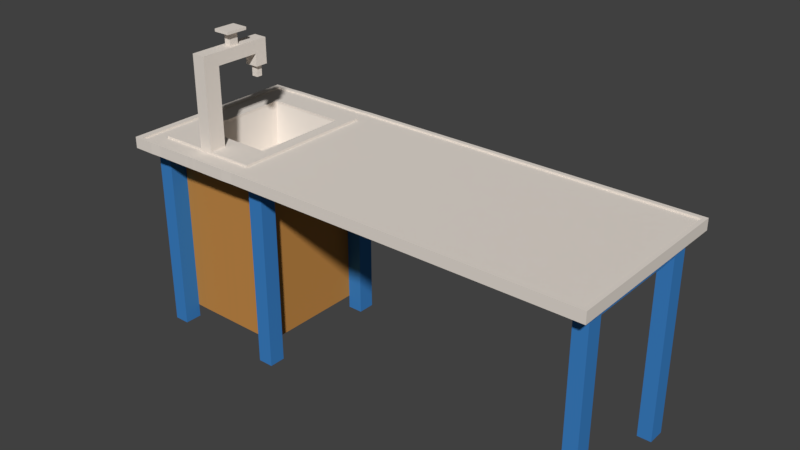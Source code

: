 # Source: TISCH_18B.blend  (saved by Blender 2.79.0; exported with 4.5.12 LTS)
import bpy
from mathutils import Matrix  # noqa: F401  (used for matrix-valued properties, if any)

bpy.ops.wm.read_factory_settings(use_empty=True)
scene = bpy.context.scene
scene.name = 'Scene'

# ---- collections
col_collection_1 = bpy.data.collections.new('Collection 1'); scene.collection.children.link(col_collection_1)

# ---- materials (node trees are filled in below, after node groups)
mat_material = bpy.data.materials.new('Material')
mat_material.alpha_threshold = 0.0
mat_material.use_transparent_shadow = False
mat_material.diffuse_color = (0.8007, 0.7342, 0.667, 1.0)
mat_material.roughness = 0.5
mat_material.line_color = (0.0, 0.0, 0.0, 1.0)
mat_material_001 = bpy.data.materials.new('Material.001')
mat_material_001.alpha_threshold = 0.0
mat_material_001.use_transparent_shadow = False
mat_material_001.diffuse_color = (0.046, 0.2189, 0.5596, 1.0)
mat_material_001.roughness = 0.5
mat_material_004 = bpy.data.materials.new('Material.004')
mat_material_004.alpha_threshold = 0.0
mat_material_004.use_transparent_shadow = False
mat_material_004.diffuse_color = (0.5583, 0.2582, 0.06663, 1.0)
mat_material_004.roughness = 0.5

# ---- material node trees

# ---- world
world_world = bpy.data.worlds.new('World'); scene.world = world_world
world_world.color = (0.05088, 0.05088, 0.05088)
world_world.use_sun_shadow = False
world_world.sun_shadow_jitter_overblur = 0.0
world_world.cycles.sampling_method = 'MANUAL'

# ---- meshes
me_cube = bpy.data.meshes.new('Cube')
me_cube.from_pydata([(0.8249, 0.7416, -5.578), (0.6703, 0.7416, -5.578), (0.8249, 0.8025, -5.578), (0.6703, 0.8025, -5.578), (0.8249, -0.6667, -5.578), (0.6703, -0.6667, -5.578), (0.8249, -0.7353, -5.578), (0.6703, -0.7353, -5.578), (-0.3879, 0.8025, -5.578), (-0.5538, 0.8025, -5.578), (-0.3879, 0.7416, -5.578), (-0.5538, 0.7416, -5.578), (-0.3879, -0.6667, -5.578), (-0.3879, -0.7353, -5.578), (-0.5538, -0.7353, -5.578), (-0.5538, -0.6667, -5.578), (1.002, 0.835, -2.039), (1.002, 0.835, 0.9249), (-0.7443, 0.835, -2.039), (-0.7443, 0.835, 0.9249), (-0.5538, 0.835, -2.039), (-0.5538, 0.835, 0.9249), (-0.7443, -0.7353, -2.039), (-0.7443, -0.7353, 0.9249), (1.002, -0.7353, -2.039), (1.002, -0.7353, 0.9249), (-0.5538, -0.7353, 0.9249), (0.8249, -0.7353, -58.9), (-0.3879, 0.835, 0.9249), (-0.3879, 0.835, -2.039), (-0.3879, -0.7353, 0.9249), (0.6703, -0.7353, -58.9), (-0.7443, -0.6667, 0.9249), (1.002, -0.6667, -2.039), (-0.5538, -0.6667, 0.9249), (-0.7443, -0.6667, -2.039), (1.002, -0.6667, 0.9249), (-0.5538, -0.6667, -2.039), (-0.3879, -0.6667, 0.9249), (-0.3879, -0.6667, -2.039), (-0.7443, 0.8174, 0.9249), (1.002, 0.8174, -2.039), (-0.5538, 0.8174, 0.9249), (-0.3879, 0.8174, 0.9249), (-0.7443, 0.8174, -2.039), (1.002, 0.8174, 0.9249), (-0.5538, 0.8025, -2.039), (-0.3879, 0.8025, -2.039), (-0.7443, 0.7416, -2.039), (1.002, 0.7416, 0.9249), (-0.5538, 0.7416, -2.039), (-0.3879, 0.7416, -2.039), (-0.7443, 0.7416, 0.9249), (1.002, 0.7416, -2.039), (-0.5538, 0.7416, 0.9249), (-0.3879, 0.7416, 0.9249), (-0.5526, -1.202, -58.9), (0.8249, 0.835, 0.9249), (0.8249, -0.7353, 0.9249), (0.6703, -0.6667, -58.9), (-0.398, -1.202, -58.9), (0.8249, 0.835, -2.039), (0.8249, -0.6667, 0.9249), (0.8249, -0.6667, -2.039), (0.8249, 0.8174, 0.9249), (0.8249, 0.8025, -2.039), (0.8249, 0.7416, -2.039), (0.8249, 0.7416, 0.9249), (-0.398, -1.27, -58.9), (0.6703, 0.835, -2.039), (-0.5526, -1.27, -58.9), (0.6703, 0.835, 0.9249), (0.6703, -0.7353, 0.9249), (0.8249, -0.6667, -58.9), (0.6703, -0.6667, 0.9249), (0.6703, -0.6667, -2.039), (0.6703, 0.8174, 0.9249), (0.6703, 0.8025, -2.039), (0.6703, 0.7416, -2.039), (0.6703, 0.7416, 0.9249), (0.6703, 0.8025, -63.17), (0.6703, 0.7416, -63.17), (0.6703, -0.6667, -63.17), (0.6703, -0.7353, -63.17), (0.8249, -0.6667, -63.17), (0.8249, -0.7353, -63.17), (0.8249, 0.8025, -63.17), (0.8249, 0.7416, -63.17), (-0.5538, 0.7416, -63.17), (-0.3879, 0.7416, -63.17), (-0.3879, 0.8025, -63.17), (-0.5538, 0.8025, -63.17), (-0.5538, -0.6667, -63.17), (-0.3879, -0.6667, -63.17), (-0.3879, -0.7353, -63.17), (-0.5538, -0.7353, -63.17), (-0.5526, -1.27, -5.578), (-0.398, -1.27, -5.578), (-0.5526, -1.202, -5.578), (-0.398, -1.202, -5.578), (0.6602, -1.27, -5.578), (0.6602, -1.202, -5.578), (0.8261, -1.202, -5.578), (0.8261, -1.27, -5.578), (-0.5538, -0.7353, -58.9), (-0.3879, -0.7353, -58.9), (-0.5538, -0.6667, -58.9), (-0.3879, -0.6667, -58.9), (-0.5526, -1.202, -2.039), (0.8261, -1.202, -58.9), (1.017, -1.202, -2.039), (1.017, -1.202, 0.9249), (-0.7294, -1.202, -2.039), (-0.7294, -1.202, 0.9249), (0.8261, -1.202, 0.9249), (0.8261, -1.202, -2.039), (0.6602, -1.202, -58.9), (0.6602, -1.202, -2.039), (0.6602, -1.202, 0.9249), (0.8261, -1.27, -58.9), (1.017, -1.27, 0.9249), (-0.7294, -1.27, -2.039), (0.8261, -1.27, 0.9249), (1.017, -1.27, -2.039), (-0.7294, -1.27, 0.9249), (0.8261, -1.27, -2.039), (0.6602, -1.27, 0.9249), (0.6602, -1.27, -2.039), (0.8249, -0.7353, -2.039), (-0.5526, -1.202, 0.9249), (0.6602, -1.27, -58.9), (0.6703, -0.7353, -2.039), (-0.5526, -1.27, 0.9249), (-0.5526, -1.27, -2.039), (-0.3879, -0.7353, -2.039), (-0.5538, -0.7353, -2.039), (-0.398, -1.202, 0.9249), (-0.398, -1.202, -2.039), (-0.398, -1.27, 0.9249), (-0.398, -1.27, -2.039), (-0.398, -1.27, -63.17), (-0.398, -1.202, -63.17), (-0.5526, -1.27, -63.17), (-0.5526, -1.202, -63.17), (0.8261, -1.27, -63.17), (0.6602, -1.27, -63.17), (0.6602, -1.202, -63.17), (0.8261, -1.202, -63.17), (0.6669, -0.7892, -5.578), (0.6636, -1.148, -5.578), (0.6669, -0.7892, -58.9), (0.6636, -1.148, -58.9), (-0.3946, -1.148, -58.9), (-0.3913, -0.7892, -58.9), (-0.3946, -1.148, -5.578), (-0.3913, -0.7892, -5.578), (-0.7394, -0.7892, -2.039), (-0.7344, -1.148, -2.039), (-0.553, -1.148, -2.039), (-0.5534, -0.7892, -2.039), (0.8253, -0.7892, -5.578), (0.8257, -1.148, -5.578), (1.007, -0.7892, -2.039), (1.012, -1.148, -2.039), (0.8253, -0.7892, -2.039), (0.8257, -1.148, -2.039), (1.007, -0.7892, 0.9249), (1.012, -1.148, 0.9249), (0.8253, -0.7892, 0.9249), (0.8257, -1.148, 0.9249), (-0.3913, -0.7892, 0.9249), (-0.3946, -1.148, 0.9249), (-0.5534, -0.7892, 0.9249), (-0.553, -1.148, 0.9249), (-0.7394, -0.7892, 0.9249), (-0.7344, -1.148, 0.9249), (-0.5534, -0.7892, -5.578), (-0.553, -1.148, -5.578), (0.5317, 0.7416, -5.578), (0.5317, 0.8025, -5.578), (0.5317, -0.6667, -5.578), (0.5317, 0.835, -2.039), (0.5317, 0.835, 0.9249), (0.5317, -0.7353, 0.9249), (0.5317, -0.6667, 0.9249), (0.5317, -0.6667, -2.039), (0.5317, 0.8174, 0.9249), (0.5317, 0.8025, -2.039), (0.5317, 0.7416, -2.039), (0.5317, 0.7416, 0.9249), (0.5216, -1.27, -5.578), (0.5216, -1.202, 0.9249), (0.5216, -1.27, 0.9249), (0.5216, -1.27, -2.039), (0.5283, -0.7892, 0.9249), (0.5249, -1.148, 0.9249), (-0.3012, -0.8245, -11.2), (-0.3039, -1.113, -11.2), (0.4376, -0.8245, -11.2), (0.4349, -1.113, -11.2), (-0.5538, -0.7353, 1.656), (-0.3879, -0.7353, 1.656), (0.6703, -0.7353, 1.656), (0.8249, -0.7353, 1.656), (0.5317, -0.7353, 1.656), (0.8261, -1.202, 1.656), (0.6602, -1.202, 1.656), (-0.398, -1.202, 1.656), (-0.5526, -1.202, 1.656), (0.5216, -1.202, 1.656), (0.8257, -1.148, 1.656), (0.6636, -1.148, 1.656), (-0.3946, -1.148, 1.656), (-0.553, -1.148, 1.656), (0.8253, -0.7892, 1.656), (0.6669, -0.7892, 1.656), (-0.3913, -0.7892, 1.656), (-0.5534, -0.7892, 1.656), (0.5283, -0.7892, 1.656), (0.5249, -1.148, 1.656), (0.6658, -0.9386, -5.578), (0.6647, -0.9986, -5.578), (0.6658, -0.9386, -58.9), (0.6647, -0.9986, -58.9), (-0.3935, -0.9986, -58.9), (-0.3924, -0.9386, -58.9), (-0.3935, -0.9986, -5.578), (-0.3924, -0.9386, -5.578), (-0.7377, -0.9386, -2.039), (-0.736, -0.9986, -2.039), (-0.5532, -0.9986, -2.039), (-0.5533, -0.9386, -2.039), (0.8255, -0.9386, -5.578), (0.8256, -0.9986, -5.578), (1.008, -0.9386, -2.039), (1.01, -0.9986, -2.039), (0.8255, -0.9386, -2.039), (0.8256, -0.9986, -2.039), (1.008, -0.9386, 0.9249), (1.01, -0.9986, 0.9249), (0.8255, -0.9386, 0.9249), (0.8256, -0.9986, 0.9249), (-0.3924, -0.9386, 0.9249), (-0.3935, -0.9986, 0.9249), (-0.5533, -0.9386, 0.9249), (-0.5532, -0.9986, 0.9249), (-0.7377, -0.9386, 0.9249), (-0.736, -0.9986, 0.9249), (-0.5533, -0.9386, -5.578), (-0.5532, -0.9986, -5.578), (0.5261, -0.9986, 0.9249), (0.5272, -0.9386, 0.9249), (-0.3021, -0.9445, -11.2), (-0.303, -0.9927, -11.2), (0.4358, -0.9927, -11.2), (0.4367, -0.9445, -11.2), (0.8255, -0.9386, 1.656), (0.8256, -0.9986, 1.656), (0.6658, -0.9386, 1.656), (0.6647, -0.9986, 1.656), (-0.3924, -0.9386, 1.656), (-0.3935, -0.9986, 1.656), (-0.5533, -0.9386, 1.656), (-0.5532, -0.9986, 1.656), (0.5261, -0.9986, 1.656), (0.5272, -0.9386, 1.656), (0.8255, -0.9386, 26.02), (0.8256, -0.9986, 26.02), (0.6658, -0.9386, 26.02), (0.6647, -0.9986, 26.02), (0.8255, -0.9386, 30.05), (0.8256, -0.9986, 30.05), (0.6658, -0.9386, 30.05), (0.6647, -0.9986, 30.05), (0.2485, -0.9369, 26.02), (0.2474, -0.997, 26.02), (0.2485, -0.9369, 30.05), (0.2474, -0.997, 30.05), (0.128, -0.9364, 26.02), (0.1268, -0.9965, 26.02), (0.128, -0.9364, 30.05), (0.1268, -0.9965, 30.05), (0.2485, -0.9369, 22.09), (0.2474, -0.997, 22.09), (0.128, -0.9364, 22.09), (0.1268, -0.9965, 22.09), (0.2159, -0.9528, 22.09), (0.2154, -0.9807, 22.09), (0.1599, -0.9526, 22.09), (0.1594, -0.9805, 22.09), (0.2159, -0.9528, 18.41), (0.2154, -0.9807, 18.41), (0.1599, -0.9526, 18.41), (0.1594, -0.9805, 18.41), (0.4981, -0.9981, 26.02), (0.4144, -0.9975, 26.02), (0.4151, -0.9374, 26.02), (0.4988, -0.938, 26.02), (0.4981, -0.9981, 30.05), (0.4144, -0.9975, 30.05), (0.4151, -0.9374, 30.05), (0.4988, -0.938, 30.05), (0.6654, -0.9538, -5.578), (0.6651, -0.9839, -5.578), (0.6654, -0.9538, -58.9), (0.6651, -0.9839, -58.9), (-0.3931, -0.9839, -58.9), (-0.3928, -0.9538, -58.9), (-0.3931, -0.9839, -5.578), (-0.3928, -0.9538, -5.578), (-0.7372, -0.9538, -2.039), (-0.7366, -0.9839, -2.039), (-0.5532, -0.9839, -2.039), (-0.5532, -0.9538, -2.039), (0.8255, -0.9538, -5.578), (0.8255, -0.9839, -5.578), (1.009, -0.9538, -2.039), (1.009, -0.9839, -2.039), (0.8255, -0.9538, -2.039), (0.8255, -0.9839, -2.039), (1.009, -0.9538, 0.9249), (1.009, -0.9839, 0.9249), (0.8255, -0.9538, 0.9249), (0.8255, -0.9839, 0.9249), (-0.3928, -0.9538, 0.9249), (-0.3931, -0.9839, 0.9249), (-0.5532, -0.9538, 0.9249), (-0.5532, -0.9839, 0.9249), (-0.7372, -0.9538, 0.9249), (-0.7366, -0.9839, 0.9249), (-0.5532, -0.9538, -5.578), (-0.5532, -0.9839, -5.578), (0.5264, -0.9839, 0.9249), (0.5268, -0.9538, 0.9249), (-0.3024, -0.9568, -11.2), (-0.3027, -0.981, -11.2), (0.4361, -0.981, -11.2), (0.4364, -0.9568, -11.2), (0.8255, -0.9538, 1.656), (0.8255, -0.9839, 1.656), (0.6654, -0.9538, 1.656), (0.6651, -0.9839, 1.656), (-0.3928, -0.9538, 1.656), (-0.3931, -0.9839, 1.656), (-0.5532, -0.9538, 1.656), (-0.5532, -0.9839, 1.656), (0.5264, -0.9839, 1.656), (0.5268, -0.9538, 1.656), (0.8255, -0.9538, 26.02), (0.8255, -0.9839, 26.02), (0.6654, -0.9538, 26.02), (0.6651, -0.9839, 26.02), (0.8255, -0.9538, 30.05), (0.8255, -0.9839, 30.05), (0.6654, -0.9538, 30.05), (0.6651, -0.9839, 30.05), (0.2481, -0.9513, 26.02), (0.2477, -0.9814, 26.02), (0.2481, -0.9513, 30.05), (0.2477, -0.9814, 30.05), (0.1276, -0.9506, 26.02), (0.1272, -0.9806, 26.02), (0.1276, -0.9506, 30.05), (0.1272, -0.9806, 30.05), (0.2481, -0.9513, 22.09), (0.2477, -0.9814, 22.09), (0.1276, -0.9506, 22.09), (0.1272, -0.9806, 22.09), (0.2157, -0.9592, 22.09), (0.2156, -0.9731, 22.09), (0.1598, -0.9588, 22.09), (0.1596, -0.9728, 22.09), (0.2157, -0.9592, 18.41), (0.2156, -0.9731, 18.41), (0.1598, -0.9588, 18.41), (0.1596, -0.9728, 18.41), (0.4986, -0.953, 30.05), (0.4983, -0.9831, 30.05), (0.4148, -0.9522, 30.05), (0.4146, -0.9822, 30.05), (0.4983, -0.9831, 26.02), (0.4986, -0.953, 26.02), (0.4146, -0.9822, 26.02), (0.4148, -0.9522, 26.02), (0.4986, -0.953, 34.09), (0.4983, -0.9831, 34.09), (0.4148, -0.9522, 34.09), (0.4146, -0.9822, 34.09), (0.5593, -0.9318, 34.09), (0.5588, -1.005, 34.09), (0.3544, -0.9298, 34.09), (0.3539, -1.003, 34.09), (0.5593, -0.9318, 34.96), (0.5588, -1.005, 34.96), (0.3544, -0.9298, 34.96), (0.3539, -1.003, 34.96), (0.9731, 0.835, 0.9249), (0.9731, -0.7353, -2.039), (0.9731, -0.7353, 0.9249), (0.9731, -0.6667, 0.9249), (0.9731, -0.6667, -2.039), (0.9731, 0.8174, 0.9249), (0.9731, 0.8174, -2.039), (0.9731, 0.7416, -2.039), (0.9731, 0.7416, 0.9249), (0.9731, 0.835, -2.039), (0.9857, -1.202, -2.039), (0.9857, -1.202, 0.9249), (0.9857, -1.27, 0.9249), (0.9857, -1.27, -2.039), (0.9773, -0.7892, -2.039), (0.9815, -1.148, -2.039), (0.9773, -0.7892, 0.9249), (0.9815, -1.148, 0.9249), (0.9787, -0.9386, 0.9249), (0.9801, -0.9986, 0.9249), (0.9787, -0.9386, -2.039), (0.9801, -0.9986, -2.039), (0.9792, -0.9538, -2.039), (0.9796, -0.9839, -2.039), (0.9792, -0.9538, 0.9249), (0.9796, -0.9839, 0.9249), (-0.7044, 0.835, -2.039), (-0.7044, 0.835, 0.9249), (-0.7044, -0.7353, -2.039), (-0.7044, -0.7353, 0.9249), (-0.7044, -0.6667, 0.9249), (-0.7044, -0.6667, -2.039), (-0.7044, 0.8174, 0.9249), (-0.7044, 0.8174, -2.039), (-0.7044, 0.7416, -2.039), (-0.7044, 0.7416, 0.9249), (-0.6924, -1.202, 0.9249), (-0.6924, -1.202, -2.039), (-0.6924, -1.27, 0.9249), (-0.6924, -1.27, -2.039), (-0.7004, -0.7892, 0.9249), (-0.6964, -1.148, 0.9249), (-0.7004, -0.7892, -2.039), (-0.6964, -1.148, -2.039), (-0.699, -0.9386, -2.039), (-0.6977, -0.9986, -2.039), (-0.699, -0.9386, 0.9249), (-0.6977, -0.9986, 0.9249), (-0.6986, -0.9538, 0.9249), (-0.6981, -0.9839, 0.9249), (-0.6986, -0.9538, -2.039), (-0.6981, -0.9839, -2.039), (-0.7443, 0.8174, 1.497), (-0.7443, 0.835, 1.497), (0.9731, 0.835, 1.497), (1.002, 0.835, 1.497), (-0.7044, 0.835, 1.497), (-0.5538, 0.835, 1.497), (-0.5538, 0.8174, 1.497), (1.002, -0.6667, 1.497), (1.002, -0.7353, 1.497), (0.9731, -0.7353, 1.497), (-0.3879, 0.835, 1.497), (-0.3879, 0.8174, 1.497), (-0.7443, -0.7353, 1.497), (-0.7443, -0.6667, 1.497), (1.002, 0.7416, 1.497), (0.9731, -0.6667, 1.497), (-0.7443, 0.7416, 1.497), (1.002, 0.8174, 1.497), (-0.7044, 0.8174, 1.497), (0.9731, 0.8174, 1.497), (0.9731, 0.7416, 1.497), (0.6703, 0.835, 1.497), (0.8249, 0.835, 1.497), (0.6703, 0.8174, 1.497), (0.8249, 0.8174, 1.497), (0.5317, 0.835, 1.497), (0.5317, 0.8174, 1.497), (-0.7294, -1.27, 1.497), (-0.7294, -1.202, 1.497), (-0.6924, -1.202, 1.497), (1.017, -1.202, 1.497), (1.017, -1.27, 1.497), (-0.6924, -1.27, 1.497), (1.012, -1.148, 1.497), (-0.7344, -1.148, 1.497), (1.007, -0.7892, 1.497), (1.01, -0.9986, 1.497), (-0.7394, -0.7892, 1.497), (-0.736, -0.9986, 1.497), (0.9773, -0.7892, 1.497), (0.9815, -1.148, 1.497), (1.008, -0.9386, 1.497), (1.009, -0.9839, 1.497), (-0.7377, -0.9386, 1.497), (-0.7366, -0.9839, 1.497), (0.9787, -0.9386, 1.497), (0.9801, -0.9986, 1.497), (1.009, -0.9538, 1.497), (-0.7372, -0.9538, 1.497), (0.9792, -0.9538, 1.497), (0.9796, -0.9839, 1.497), (0.9857, -1.202, 1.497), (0.9857, -1.27, 1.497), (-0.7044, -0.7353, 1.497), (-0.7044, -0.6667, 1.497), (-0.7044, 0.7416, 1.497), (-0.7004, -0.7892, 1.497), (-0.6964, -1.148, 1.497), (-0.699, -0.9386, 1.497), (-0.6977, -0.9986, 1.497), (-0.6986, -0.9538, 1.497), (-0.6981, -0.9839, 1.497), (0.8261, -1.299, 0.9249), (0.6602, -1.299, 0.9249), (-0.7294, -1.299, 0.9249), (-0.7294, -1.299, -2.039), (0.9857, -1.299, 0.9249), (0.9857, -1.299, -2.039), (0.8261, -1.299, -2.039), (-0.6924, -1.299, -2.039), (1.017, -1.299, 0.9249), (1.017, -1.299, -2.039), (-0.398, -1.299, 0.9249), (-0.5526, -1.299, 0.9249), (0.5216, -1.299, 0.9249), (0.5216, -1.299, -2.039), (-0.398, -1.299, -2.039), (0.6602, -1.299, -2.039), (-0.6924, -1.299, 0.9249), (-0.5526, -1.299, -2.039), (0.9857, -1.299, 1.497), (-0.6924, -1.299, 1.497), (-0.7294, -1.299, 1.497), (1.017, -1.299, 1.497), (0.8261, -1.27, 1.497), (0.6602, -1.27, 1.497), (-0.398, -1.27, 1.497), (-0.5526, -1.27, 1.497), (0.5216, -1.27, 1.497), (-0.398, -1.299, 1.497), (-0.5526, -1.299, 1.497), (0.8261, -1.299, 1.497), (0.6602, -1.299, 1.497), (0.5216, -1.299, 1.497)], [], [(188, 51, 10, 178), (134, 135, 14, 13), (51, 39, 12, 10), (187, 77, 3, 179), (128, 131, 7, 6), (46, 47, 8, 9), (77, 65, 2, 3), (37, 50, 11, 15), (178, 179, 3, 1), (13, 12, 180, 5, 7), (3, 2, 86, 80), (106, 107, 93, 92), (5, 1, 0, 4), (15, 11, 10, 12), (0, 1, 81, 87), (9, 8, 90, 91), (15, 12, 107, 106), (44, 40, 19, 18), (405, 396, 17, 16), (13, 14, 104, 105), (402, 405, 16, 41), (14, 15, 106, 104), (96, 98, 56, 70), (429, 422, 20, 46), (422, 423, 21, 20), (99, 97, 68, 60), (101, 102, 109, 116), (426, 425, 26, 34), (19, 40, 448, 449), (33, 36, 25, 24), (98, 99, 60, 56), (5, 4, 73, 59), (34, 26, 30, 38), (439, 433, 112, 157), (6, 7, 31, 27), (46, 20, 29, 47), (20, 21, 28, 29), (185, 75, 5, 180), (54, 34, 38, 55), (53, 49, 36, 33), (431, 426, 34, 54), (424, 427, 37, 135), (397, 400, 33, 24), (22, 23, 32, 35), (434, 432, 477, 480), (16, 17, 45, 41), (28, 21, 453, 458), (63, 128, 6, 4), (430, 429, 46, 50), (403, 402, 41, 53), (48, 52, 40, 44), (35, 32, 52, 48), (400, 403, 53, 33), (427, 430, 50, 37), (50, 46, 9, 11), (428, 431, 54, 42), (40, 52, 464, 448), (41, 45, 49, 53), (42, 54, 55, 43), (76, 79, 67, 64), (75, 78, 1, 5), (135, 37, 15, 14), (131, 134, 13, 7), (79, 74, 62, 67), (153, 105, 31, 150), (155, 13, 105, 153), (74, 72, 58, 62), (102, 103, 119, 109), (77, 69, 61, 65), (69, 71, 57, 61), (181, 182, 71, 69), (187, 181, 69, 77), (4, 6, 27, 73), (184, 183, 72, 74), (97, 96, 70, 68), (189, 184, 74, 79), (65, 66, 0, 2), (120, 111, 478, 479), (66, 63, 4, 0), (185, 188, 78, 75), (186, 189, 79, 76), (95, 92, 93, 94), (90, 89, 88, 91), (85, 83, 82, 84), (86, 87, 81, 80), (59, 73, 84, 82), (27, 31, 83, 85), (107, 105, 94, 93), (10, 11, 88, 89), (73, 27, 85, 84), (105, 104, 95, 94), (8, 10, 89, 90), (2, 0, 87, 86), (104, 106, 92, 95), (1, 3, 80, 81), (11, 9, 91, 88), (31, 59, 82, 83), (117, 101, 102, 115), (108, 98, 99, 137), (101, 100, 190, 97, 99), (119, 130, 145, 144), (399, 398, 457, 463), (72, 183, 204, 202), (167, 111, 110, 163), (168, 58, 203, 214), (408, 407, 114, 122), (157, 112, 113, 175), (121, 124, 113, 112), (411, 163, 110, 406), (245, 173, 213, 263), (122, 114, 118, 126), (7, 5, 59, 31), (193, 139, 97, 190), (239, 321, 490, 484), (406, 409, 125, 115), (433, 435, 121, 112), (110, 111, 120, 123), (404, 399, 463, 468), (414, 420, 497, 493), (133, 108, 98, 96), (238, 166, 483, 489), (115, 125, 103, 102), (43, 186, 474, 459), (137, 99, 101, 117), (437, 432, 129, 173), (138, 136, 129, 132), (103, 100, 130, 119), (100, 101, 116, 130), (192, 191, 136, 138), (165, 115, 102, 161), (111, 167, 481, 478), (147, 144, 145, 146), (143, 141, 140, 142), (68, 70, 142, 140), (56, 60, 141, 143), (130, 116, 146, 145), (70, 56, 143, 142), (116, 109, 147, 146), (109, 119, 144, 147), (60, 68, 140, 141), (60, 116, 101, 99), (148, 7, 6, 160), (149, 101, 116, 151), (12, 13, 105, 107), (13, 7, 31, 105), (159, 135, 14, 176), (154, 99, 98, 177), (13, 155, 176, 14), (226, 154, 177, 249), (108, 158, 177, 98), (231, 159, 176, 248), (7, 148, 150, 31), (221, 149, 151, 223), (101, 149, 161, 102), (220, 148, 160, 232), (128, 164, 160, 6), (237, 165, 161, 233), (425, 436, 172, 26), (443, 437, 173, 245), (173, 129, 208, 213), (26, 172, 217, 200), (397, 24, 162, 410), (417, 235, 163, 411), (22, 156, 174, 23), (229, 157, 175, 247), (129, 136, 207, 208), (58, 72, 202, 203), (25, 166, 162, 24), (239, 167, 163, 235), (242, 170, 216, 260), (183, 30, 201, 204), (167, 239, 484, 481), (420, 421, 498, 497), (99, 154, 152, 60), (227, 155, 153, 225), (60, 152, 151, 116), (225, 153, 150, 222), (424, 438, 156, 22), (441, 439, 157, 229), (243, 171, 197, 253), (114, 169, 210, 205), (126, 118, 191, 192), (127, 193, 190, 100), (250, 195, 219, 264), (43, 55, 189, 186), (39, 51, 188, 185), (55, 38, 184, 189), (38, 30, 183, 184), (47, 29, 181, 187), (29, 28, 182, 181), (39, 185, 180, 12), (10, 8, 179, 178), (47, 187, 179, 8), (78, 188, 178, 1), (253, 197, 199, 254), (171, 195, 199, 197), (251, 194, 198, 255), (194, 170, 196, 198), (213, 208, 207, 212), (211, 206, 205, 210), (219, 209, 206, 211), (204, 218, 215, 202), (264, 219, 211, 259), (202, 215, 214, 203), (259, 211, 210, 257), (200, 217, 216, 201), (263, 213, 212, 261), (201, 216, 218, 204), (212, 207, 209, 219), (30, 26, 200, 201), (118, 114, 205, 206), (240, 168, 214, 256), (170, 194, 218, 216), (191, 118, 206, 209), (195, 171, 212, 219), (136, 191, 209, 207), (169, 241, 257, 210), (322, 240, 256, 338), (217, 262, 260, 216), (345, 263, 261, 343), (215, 258, 256, 214), (341, 259, 269, 351), (218, 265, 258, 215), (346, 264, 259, 341), (195, 250, 254, 199), (333, 251, 255, 337), (196, 252, 255, 198), (335, 253, 254, 336), (194, 251, 265, 218), (332, 250, 264, 346), (170, 242, 252, 196), (325, 243, 253, 335), (438, 440, 228, 156), (447, 441, 229, 311), (152, 224, 223, 151), (307, 225, 222, 304), (154, 226, 224, 152), (309, 227, 225, 307), (64, 401, 467, 472), (166, 25, 456, 483), (171, 243, 261, 212), (324, 242, 260, 342), (166, 238, 234, 162), (321, 239, 235, 317), (156, 228, 246, 174), (311, 229, 247, 329), (410, 162, 234, 416), (419, 317, 235, 417), (436, 442, 244, 172), (445, 443, 245, 327), (164, 236, 232, 160), (319, 237, 233, 315), (149, 221, 233, 161), (302, 220, 232, 314), (148, 220, 222, 150), (303, 221, 223, 305), (158, 230, 249, 177), (313, 231, 248, 330), (155, 227, 248, 176), (308, 226, 249, 331), (172, 244, 262, 217), (327, 245, 263, 345), (382, 295, 275, 357), (256, 258, 268, 266), (338, 256, 266, 348), (259, 257, 267, 269), (355, 273, 271, 353), (266, 268, 272, 270), (348, 266, 270, 352), (269, 267, 271, 273), (276, 274, 278, 280), (295, 299, 277, 275), (300, 296, 274, 276), (378, 300, 276, 358), (361, 279, 281, 363), (358, 276, 280, 362), (275, 277, 281, 279), (278, 274, 282, 284), (284, 282, 286, 288), (360, 278, 284, 366), (275, 279, 285, 283), (357, 275, 283, 365), (287, 289, 293, 291), (365, 283, 287, 369), (283, 285, 289, 287), (366, 284, 288, 370), (373, 291, 293, 375), (370, 288, 292, 374), (288, 286, 290, 292), (369, 287, 291, 373), (354, 272, 301, 376), (376, 301, 300, 378), (272, 268, 297, 301), (301, 297, 296, 300), (269, 273, 298, 294), (294, 298, 299, 295), (351, 269, 294, 380), (380, 294, 295, 382), (297, 381, 383, 296), (381, 380, 382, 383), (268, 350, 381, 297), (350, 351, 380, 381), (298, 377, 379, 299), (378, 379, 387, 386), (273, 355, 377, 298), (355, 354, 376, 377), (286, 368, 372, 290), (368, 369, 373, 372), (289, 371, 375, 293), (371, 370, 374, 375), (290, 372, 374, 292), (372, 373, 375, 374), (285, 367, 371, 289), (367, 366, 370, 371), (282, 364, 368, 286), (364, 365, 369, 368), (274, 356, 364, 282), (356, 357, 365, 364), (279, 361, 367, 285), (361, 360, 366, 367), (277, 359, 363, 281), (359, 358, 362, 363), (278, 360, 362, 280), (360, 361, 363, 362), (299, 379, 359, 277), (379, 378, 358, 359), (267, 349, 353, 271), (349, 348, 352, 353), (272, 354, 352, 270), (354, 355, 353, 352), (257, 339, 349, 267), (339, 338, 348, 349), (296, 383, 356, 274), (383, 382, 357, 356), (244, 326, 344, 262), (326, 327, 345, 344), (227, 309, 330, 248), (309, 308, 331, 330), (230, 312, 331, 249), (312, 313, 330, 331), (220, 302, 304, 222), (302, 303, 305, 304), (221, 303, 315, 233), (303, 302, 314, 315), (236, 318, 314, 232), (318, 319, 315, 314), (442, 444, 326, 244), (444, 445, 327, 326), (416, 234, 316, 418), (418, 316, 317, 419), (228, 310, 328, 246), (310, 311, 329, 328), (238, 320, 316, 234), (320, 321, 317, 316), (243, 325, 343, 261), (325, 324, 342, 343), (226, 308, 306, 224), (308, 309, 307, 306), (224, 306, 305, 223), (306, 307, 304, 305), (440, 446, 310, 228), (446, 447, 311, 310), (242, 324, 334, 252), (324, 325, 335, 334), (251, 333, 347, 265), (333, 332, 346, 347), (252, 334, 337, 255), (334, 335, 336, 337), (250, 332, 336, 254), (332, 333, 337, 336), (265, 347, 340, 258), (347, 346, 341, 340), (258, 340, 350, 268), (340, 341, 351, 350), (262, 344, 342, 260), (344, 345, 343, 342), (241, 323, 339, 257), (323, 322, 338, 339), (384, 386, 390, 388), (377, 376, 384, 385), (379, 377, 385, 387), (376, 378, 386, 384), (391, 389, 393, 395), (386, 387, 391, 390), (387, 385, 389, 391), (385, 384, 388, 389), (393, 392, 394, 395), (389, 388, 392, 393), (388, 390, 394, 392), (390, 391, 395, 394), (322, 323, 421, 420), (240, 322, 420, 414), (318, 418, 419, 319), (236, 416, 418, 318), (319, 419, 417, 237), (164, 410, 416, 236), (323, 241, 415, 421), (168, 240, 414, 412), (241, 169, 413, 415), (58, 168, 412, 398), (237, 417, 411, 165), (128, 397, 410, 164), (52, 32, 461, 464), (432, 437, 505, 477), (110, 123, 409, 406), (401, 404, 468, 467), (165, 411, 406, 115), (182, 28, 458, 473), (169, 114, 407, 413), (64, 67, 404, 401), (63, 66, 403, 400), (66, 65, 402, 403), (436, 425, 501, 504), (128, 63, 400, 397), (67, 62, 399, 404), (62, 58, 398, 399), (65, 61, 405, 402), (61, 57, 396, 405), (313, 312, 447, 446), (231, 313, 446, 440), (413, 407, 499, 488), (437, 443, 507, 505), (25, 36, 455, 456), (312, 230, 441, 447), (159, 231, 440, 438), (230, 158, 439, 441), (135, 159, 438, 424), (49, 45, 465, 462), (396, 57, 470, 450), (108, 133, 435, 433), (132, 129, 432, 434), (35, 48, 430, 427), (48, 44, 429, 430), (407, 408, 500, 499), (22, 35, 427, 424), (158, 108, 433, 439), (36, 49, 462, 455), (18, 19, 423, 422), (44, 18, 422, 429), (463, 457, 456, 455), (468, 463, 455, 462), (452, 466, 454, 453), (450, 467, 465, 451), (453, 454, 459, 458), (467, 468, 462, 465), (469, 471, 472, 470), (473, 474, 471, 469), (488, 499, 478, 481), (480, 477, 476, 475), (457, 487, 483, 456), (494, 488, 481, 484), (458, 459, 474, 473), (487, 493, 489, 483), (498, 494, 484, 490), (493, 497, 495, 489), (497, 498, 490, 495), (479, 478, 499, 500), (470, 472, 467, 450), (496, 492, 509, 508), (491, 496, 508, 506), (492, 486, 507, 509), (485, 491, 506, 504), (486, 482, 505, 507), (460, 485, 504, 501), (482, 476, 477, 505), (448, 464, 503, 466), (449, 448, 466, 452), (464, 461, 502, 503), (461, 460, 501, 502), (175, 113, 476, 482), (421, 415, 494, 498), (423, 19, 449, 452), (412, 414, 493, 487), (71, 182, 473, 469), (431, 428, 466, 503), (320, 238, 489, 495), (415, 413, 488, 494), (17, 396, 450, 451), (45, 17, 451, 465), (321, 320, 495, 490), (174, 246, 491, 485), (398, 412, 487, 457), (23, 174, 485, 460), (57, 71, 469, 470), (113, 124, 475, 476), (329, 247, 486, 492), (247, 175, 482, 486), (428, 42, 454, 466), (186, 76, 471, 474), (426, 431, 503, 502), (21, 423, 452, 453), (445, 444, 508, 509), (32, 23, 460, 461), (425, 426, 502, 501), (444, 442, 506, 508), (42, 43, 459, 454), (76, 64, 472, 471), (443, 445, 509, 507), (246, 328, 496, 491), (442, 436, 504, 506), (328, 329, 492, 496), (100, 103, 125, 127), (97, 139, 133, 96), (138, 132, 535, 534), (479, 500, 528, 531), (409, 123, 519, 515), (435, 133, 527, 517), (532, 539, 528, 500), (520, 522, 541, 537), (122, 532, 500, 408), (123, 120, 518, 519), (120, 479, 531, 518), (132, 434, 480, 535), (526, 517, 527, 521), (521, 527, 524, 520), (520, 524, 523, 522), (522, 523, 525, 511), (510, 511, 525, 516), (510, 516, 515, 514), (513, 517, 526, 512), (529, 530, 512, 526), (519, 518, 514, 515), (514, 518, 531, 528), (475, 124, 512, 530), (511, 510, 539, 540), (124, 121, 513, 512), (193, 127, 525, 523), (529, 526, 521, 538), (480, 475, 530, 529), (539, 510, 514, 528), (125, 409, 515, 516), (127, 125, 516, 525), (139, 193, 523, 524), (121, 435, 517, 513), (133, 139, 524, 527), (532, 533, 540, 539), (534, 535, 538, 537), (533, 536, 541, 540), (536, 534, 537, 541), (480, 529, 538, 535), (122, 126, 533, 532), (522, 511, 540, 541), (192, 138, 534, 536), (521, 520, 537, 538), (126, 192, 536, 533)])
me_cube.polygons.foreach_set('material_index', [1, 1, 1, 1, 1, 1, 1, 1, 1, 1, 1, 1, 1, 1, 1, 1, 1, 0, 0, 1, 0, 1, 1, 0, 0, 1, 1, 0, 0, 0, 1, 1, 0, 0, 1, 0, 0, 1, 0, 0, 0, 0, 0, 0, 0, 0, 0, 1, 0, 0, 0, 0, 0, 0, 1, 0, 0, 0, 0, 0, 1, 1, 1, 0, 2, 2, 0, 1, 0, 0, 0, 0, 1, 0, 1, 0, 1, 0, 1, 0, 0, 1, 1, 1, 1, 1, 1, 1, 1, 1, 1, 1, 1, 1, 1, 1, 1, 1, 1, 1, 1, 0, 0, 0, 0, 0, 0, 0, 0, 0, 0, 1, 1, 0, 0, 0, 0, 0, 0, 1, 0, 1, 0, 1, 0, 0, 1, 1, 0, 1, 0, 1, 1, 1, 1, 1, 1, 1, 1, 1, 2, 1, 2, 1, 2, 1, 1, 1, 1, 1, 1, 2, 2, 1, 1, 1, 1, 0, 0, 0, 0, 0, 0, 0, 0, 0, 0, 0, 0, 0, 0, 0, 0, 2, 2, 2, 2, 0, 0, 0, 0, 0, 1, 0, 0, 0, 0, 0, 0, 0, 1, 1, 1, 1, 0, 0, 0, 0, 0, 0, 0, 0, 0, 0, 0, 0, 0, 0, 0, 0, 0, 0, 0, 0, 0, 0, 0, 0, 0, 0, 0, 0, 0, 0, 0, 0, 0, 0, 0, 0, 0, 0, 0, 0, 2, 2, 2, 2, 0, 0, 0, 0, 0, 0, 0, 0, 0, 0, 0, 0, 1, 1, 1, 1, 2, 2, 1, 1, 1, 1, 0, 0, 0, 0, 0, 0, 0, 0, 0, 0, 0, 0, 0, 0, 0, 0, 0, 0, 0, 0, 0, 0, 0, 0, 0, 0, 0, 0, 0, 0, 0, 0, 0, 0, 0, 0, 0, 0, 0, 0, 0, 0, 0, 0, 0, 0, 0, 0, 0, 0, 0, 0, 0, 0, 0, 0, 0, 0, 0, 0, 0, 0, 0, 0, 0, 0, 0, 0, 0, 0, 0, 0, 0, 0, 0, 0, 1, 1, 1, 1, 2, 2, 1, 1, 1, 1, 0, 0, 0, 0, 0, 0, 0, 0, 0, 0, 2, 2, 2, 2, 0, 0, 0, 0, 0, 0, 0, 0, 0, 0, 0, 0, 0, 0, 0, 0, 0, 0, 0, 0, 0, 0, 0, 0, 0, 0, 0, 0, 0, 0, 0, 0, 0, 0, 0, 0, 0, 0, 0, 0, 0, 0, 0, 0, 0, 0, 0, 0, 0, 0, 0, 0, 0, 0, 0, 0, 0, 0, 0, 0, 0, 0, 0, 0, 0, 0, 0, 0, 0, 0, 0, 0, 0, 0, 0, 0, 0, 0, 0, 0, 0, 0, 0, 0, 0, 0, 0, 0, 0, 0, 0, 0, 0, 0, 0, 0, 0, 0, 0, 0, 0, 0, 0, 0, 0, 0, 0, 0, 0, 0, 0, 0, 0, 0, 0, 0, 0, 0, 0, 0, 0, 0, 0, 0, 0, 0, 0, 0, 0, 0, 0, 0, 0, 0, 0, 0, 0, 0, 0, 0, 0, 1, 1, 0, 0, 0, 0, 0, 0, 0, 0, 0, 0, 0, 0, 0, 0, 0, 0, 0, 0, 0, 0, 0, 0, 0, 0, 0, 0, 0, 0, 0, 0, 0, 0, 0, 0, 0, 0, 0, 0, 0, 0, 0, 0])
me_cube.materials.append(mat_material)
me_cube.materials.append(mat_material_001)
me_cube.materials.append(mat_material_004)
me_cube.use_remesh_preserve_volume = False
me_cube.use_remesh_preserve_attributes = False
me_cube.use_mirror_vertex_groups = False
me_cube.update()

# ---- objects
ob_cube = bpy.data.objects.new('Cube', me_cube)

# ---- transforms, parenting, visibility, modifiers, constraints
ob_cube.location = (0.0, 0.0, 1.896)
ob_cube.rotation_euler = (0.0, -0.0, -1.571)
ob_cube.scale = (1.0, 2.15, 0.02984)
ob_cube.lock_rotations_4d = False
ob_cube.empty_display_type = 'ARROWS'
ob_cube.lineart.crease_threshold = 0.0

# ---- collection membership
col_collection_1.objects.link(ob_cube)

# ---- scene / render settings (as saved in the file)
scene.frame_start = 1; scene.frame_end = 250; scene.frame_set(1)
scene.render.engine = 'BLENDER_EEVEE_NEXT'
scene.render.resolution_percentage = 50
scene.render.dither_intensity = 0.0
scene.cycles.use_denoising = False
scene.cycles.samples = 128
scene.cycles.sampling_pattern = 'TABULATED_SOBOL'
scene.cycles.use_adaptive_sampling = False
scene.cycles.use_light_tree = False
scene.cycles.blur_glossy = 0.0
scene.cycles.sample_clamp_indirect = 0.0
scene.view_settings.view_transform = 'Standard'
bpy.context.view_layer.update()

# ---- added for rendering (the .blend has no active camera and no usable light): camera, sun
cam_auto = bpy.data.cameras.new('AutoCamera')
cam_auto.lens = 50.0
cam_auto.sensor_width = 36.0
cam_auto.clip_end = 1000.0
ob_auto_camera = bpy.data.objects.new('AutoCamera', cam_auto)
scene.collection.objects.link(ob_auto_camera)
ob_auto_camera.location = (4.79365, -6.4867, 5.70833)
ob_auto_camera.rotation_euler = (1.09748, -7.21219e-08, 0.694738)
scene.camera = ob_auto_camera
light_auto_sun = bpy.data.lights.new('AutoSun', 'SUN')
light_auto_sun.energy = 3.0
light_auto_sun.angle = 0.0523599
ob_auto_sun = bpy.data.objects.new('AutoSun', light_auto_sun)
scene.collection.objects.link(ob_auto_sun)
ob_auto_sun.rotation_euler = (0.872665, 0.174533, 0.523599)
bpy.context.view_layer.update()
